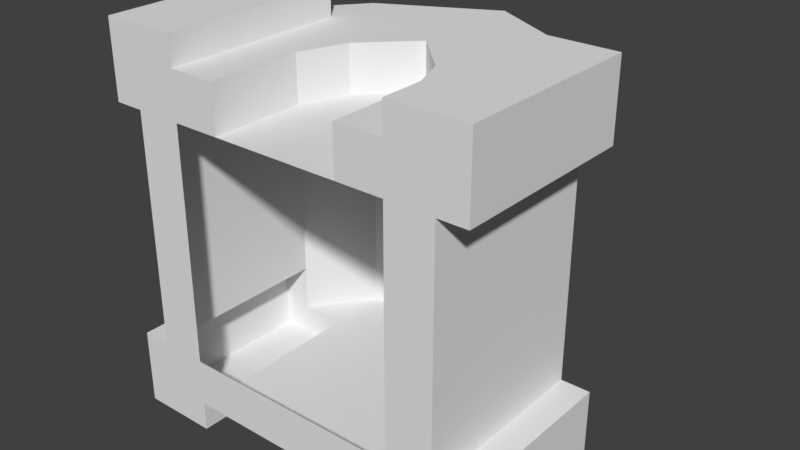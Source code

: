 # Source: barracks.blend  (saved by Blender 2.79.0; exported with 4.5.12 LTS)
import bpy
from mathutils import Matrix  # noqa: F401  (used for matrix-valued properties, if any)

bpy.ops.wm.read_factory_settings(use_empty=True)
scene = bpy.context.scene
scene.name = 'Scene'

# ---- collections
col_collection_1 = bpy.data.collections.new('Collection 1'); scene.collection.children.link(col_collection_1)

# ---- materials (node trees are filled in below, after node groups)
mat_material = bpy.data.materials.new('Material')
mat_material.alpha_threshold = 0.0
mat_material.use_transparent_shadow = False
mat_material.roughness = 0.5
mat_material.line_color = (0.0, 0.0, 0.0, 1.0)

# ---- material node trees

# ---- world
world_world = bpy.data.worlds.new('World'); scene.world = world_world
world_world.color = (0.05088, 0.05088, 0.05088)
world_world.use_sun_shadow = False
world_world.sun_shadow_jitter_overblur = 0.0
world_world.cycles.sampling_method = 'MANUAL'

# ---- meshes
me_barracks_door = bpy.data.meshes.new('barracks_door')
me_barracks_door.from_pydata([(0.55, -1.0, 1.0), (0.0, 0.6, 1.0), (0.55, -0.2, 1.0), (0.4, 0.2, 1.0), (0.0, 0.2, 1.0), (0.0, -0.2, 1.0), (0.0, 0.6, 1.0), (0.0, -1.0, 1.0)], [], [(0, 2, 5, 7), (2, 3, 4, 5), (1, 6, 4, 3)])
me_barracks_door.materials.append(mat_material)
me_barracks_door.use_remesh_preserve_volume = False
me_barracks_door.use_remesh_preserve_attributes = False
me_barracks_door.use_mirror_vertex_groups = False
me_barracks_door.update()
me_barracks_main = bpy.data.meshes.new('barracks_main')
me_barracks_main.from_pydata([(0.55, -1.0, 1.0), (0.55, -1.0, 1.4), (0.0, 0.6, 1.0), (0.0, 0.6, 1.4), (0.95, -1.0, 1.0), (0.95, -1.0, 1.4), (0.95, 0.6, 1.4), (0.0, 1.6, 1.4), (0.95, 1.1, 1.4), (0.55, -0.2, 1.0), (0.55, -0.2, 1.4), (0.95, -0.2, 1.4), (0.4, 0.2, 1.4), (0.4, 0.2, 1.0), (0.95, 0.2, 1.4), (1.35, 0.6, 1.4), (1.35, 0.6, 1.0), (1.35, 0.2, 1.0), (1.6, 0.6, -1.0), (1.35, -1.0, 1.4), (1.35, -1.0, 1.0), (1.35, -0.2, 1.0), (1.6, 0.2, -1.0), (1.35, 0.6, -1.0), (0.95, -1.0, -1.0), (1.35, 0.2, -1.0), (1.35, -1.0, -1.0), (1.35, -0.2, -1.0), (0.95, 0.6, -1.4), (1.35, 0.6, -1.4), (0.95, 0.2, -1.4), (0.95, 1.1, -1.4), (0.95, -1.0, -1.4), (0.95, -0.2, -1.4), (1.35, -1.0, -1.4), (0.0, 1.6, -1.4), (0.0, -1.0, -1.0), (0.0, -1.0, -1.4), (0.0, 0.2, -1.4), (0.0, 0.6, -1.4), (0.0, -0.2, -1.4), (0.95, -0.2, 1.65), (0.95, -1.0, 1.65), (0.95, 0.2, 1.65), (0.95, 0.6, 1.65), (1.35, 0.6, 1.65), (1.35, -0.2, 1.65), (1.35, -1.0, 1.65), (1.35, 0.2, 1.65), (1.6, 0.6, 1.4), (1.6, 0.6, 1.0), (1.6, 0.2, 1.0), (1.6, -0.2, 1.4), (1.6, -1.0, 1.4), (1.6, -1.0, 1.0), (1.6, -0.2, 1.0), (1.6, 0.2, 1.4), (1.6, 0.2, 1.65), (1.6, 0.6, 1.65), (1.6, -0.2, 1.65), (1.6, -1.0, 1.65), (1.6, -1.0, -1.0), (1.6, -0.2, -1.0), (1.6, -1.0, -1.4), (1.6, 0.2, -1.4), (1.6, 0.6, -1.4), (1.6, -0.2, -1.4), (0.95, 0.6, -1.65), (1.35, 0.6, -1.65), (0.95, 0.2, -1.65), (0.95, -1.0, -1.65), (0.95, -0.2, -1.65), (1.35, 0.2, -1.65), (1.35, -1.0, -1.65), (1.35, -0.2, -1.65), (1.6, -1.0, -1.65), (1.6, 0.2, -1.65), (1.6, 0.6, -1.65), (1.6, -0.2, -1.65)], [], [(13, 12, 3, 2), (11, 5, 42, 41), (14, 11, 41, 43), (4, 5, 1, 0), (11, 10, 1, 5), (3, 6, 8, 7), (14, 12, 10, 11), (0, 1, 10, 9), (8, 6, 15), (6, 3, 12, 14), (9, 10, 12, 13), (17, 16, 50, 51), (45, 48, 57, 58), (16, 15, 49, 50), (20, 4, 24, 26), (5, 4, 20, 19), (19, 20, 54, 53), (26, 24, 32, 34), (17, 21, 27, 25), (21, 20, 26, 27), (16, 17, 25, 23), (66, 63, 75, 78), (63, 34, 73, 75), (65, 64, 76, 77), (28, 31, 29), (34, 32, 70, 73), (33, 32, 37, 40), (27, 26, 61, 62), (26, 34, 63, 61), (30, 33, 40, 38), (28, 30, 38, 39), (32, 24, 36, 37), (31, 28, 39, 35), (41, 42, 47, 46), (44, 43, 48, 45), (43, 41, 46, 48), (6, 14, 43, 44), (20, 21, 55, 54), (48, 46, 59, 57), (15, 6, 44, 45), (5, 19, 47, 42), (55, 52, 53, 54), (51, 56, 52, 55), (50, 49, 56, 51), (56, 49, 58, 57), (53, 52, 59, 60), (52, 56, 57, 59), (15, 45, 58, 49), (46, 47, 60, 59), (47, 19, 53, 60), (21, 17, 51, 55), (62, 61, 63, 66), (22, 62, 66, 64), (18, 22, 64, 65), (23, 25, 22, 18), (29, 65, 77, 68), (29, 23, 18, 65), (25, 27, 62, 22), (30, 28, 67, 69), (69, 67, 68, 72), (70, 71, 74, 73), (71, 69, 72, 74), (73, 74, 78, 75), (72, 68, 77, 76), (74, 72, 76, 78), (32, 33, 71, 70), (28, 29, 68, 67), (64, 66, 78, 76), (33, 30, 69, 71)])
me_barracks_main.materials.append(mat_material)
me_barracks_main.use_remesh_preserve_volume = False
me_barracks_main.use_remesh_preserve_attributes = False
me_barracks_main.use_mirror_vertex_groups = False
me_barracks_main.update()
me_barracks_roof = bpy.data.meshes.new('barracks_roof')
me_barracks_roof.from_pydata([(0.0, 1.6, 1.4), (0.0, 1.6, 1.0), (0.95, 1.1, 1.0), (0.95, 1.1, 1.4), (1.35, 0.6, 1.4), (1.35, 0.6, 1.0), (1.35, 0.6, -1.0), (0.95, 1.1, -1.0), (1.35, 0.6, -1.4), (0.95, 1.1, -1.4), (0.0, 1.6, -1.0), (0.0, 1.6, -1.4)], [], [(1, 0, 3, 2), (2, 3, 4, 5), (7, 9, 11, 10), (2, 5, 6, 7), (7, 6, 8, 9), (2, 7, 10, 1)])
me_barracks_roof.materials.append(mat_material)
me_barracks_roof.use_remesh_preserve_volume = False
me_barracks_roof.use_remesh_preserve_attributes = False
me_barracks_roof.use_mirror_vertex_groups = False
me_barracks_roof.update()

# ---- objects
ob_barracks = bpy.data.objects.new('Barracks', None)
ob_barracks_door = bpy.data.objects.new('barracks_door', me_barracks_door)
ob_barracks_main = bpy.data.objects.new('barracks_main', me_barracks_main)
ob_barracks_roof = bpy.data.objects.new('barracks_roof', me_barracks_roof)

# ---- transforms, parenting, visibility, modifiers, constraints
ob_barracks.location = (0.0, 0.0, 0.0)
ob_barracks.empty_image_offset = (0.0, 0.0)
ob_barracks.lineart.crease_threshold = 0.0
ob_barracks_door.parent = ob_barracks
ob_barracks_door.location = (0.0, 1.0, 0.0)
ob_barracks_door.lock_rotations_4d = False
ob_barracks_door.empty_display_type = 'ARROWS'
ob_barracks_door.lineart.crease_threshold = 0.0
_m = ob_barracks_door.modifiers.new('Mirror', 'MIRROR')
_m.use_clip = True
ob_barracks_main.parent = ob_barracks
ob_barracks_main.location = (0.0, 1.0, 0.0)
ob_barracks_main.lock_rotations_4d = False
ob_barracks_main.empty_display_type = 'ARROWS'
ob_barracks_main.lineart.crease_threshold = 0.0
_m = ob_barracks_main.modifiers.new('Mirror', 'MIRROR')
_m.use_clip = True
ob_barracks_roof.parent = ob_barracks
ob_barracks_roof.location = (0.0, 1.0, 0.0)
ob_barracks_roof.lock_rotations_4d = False
ob_barracks_roof.empty_display_type = 'ARROWS'
ob_barracks_roof.lineart.crease_threshold = 0.0
_m = ob_barracks_roof.modifiers.new('Mirror', 'MIRROR')
_m.use_clip = True

# ---- collection membership
col_collection_1.objects.link(ob_barracks)
col_collection_1.objects.link(ob_barracks_door)
col_collection_1.objects.link(ob_barracks_main)
col_collection_1.objects.link(ob_barracks_roof)

# ---- scene / render settings (as saved in the file)
scene.frame_start = 1; scene.frame_end = 250; scene.frame_set(1)
scene.render.engine = 'BLENDER_EEVEE_NEXT'
scene.render.resolution_percentage = 50
scene.render.dither_intensity = 0.0
scene.cycles.use_denoising = False
scene.cycles.samples = 128
scene.cycles.sampling_pattern = 'TABULATED_SOBOL'
scene.cycles.use_adaptive_sampling = False
scene.cycles.use_light_tree = False
scene.cycles.blur_glossy = 0.0
scene.cycles.sample_clamp_indirect = 0.0
scene.view_settings.view_transform = 'Standard'
bpy.context.view_layer.update()

# ---- added for rendering (the .blend has no active camera and no usable light): camera, sun
cam_auto = bpy.data.cameras.new('AutoCamera')
cam_auto.lens = 50.0
cam_auto.sensor_width = 36.0
cam_auto.clip_end = 1000.0
ob_auto_camera = bpy.data.objects.new('AutoCamera', cam_auto)
scene.collection.objects.link(ob_auto_camera)
ob_auto_camera.location = (4.8862, -4.56344, 3.90896)
ob_auto_camera.rotation_euler = (1.09748, -7.21219e-08, 0.694738)
scene.camera = ob_auto_camera
light_auto_sun = bpy.data.lights.new('AutoSun', 'SUN')
light_auto_sun.energy = 3.0
light_auto_sun.angle = 0.0523599
ob_auto_sun = bpy.data.objects.new('AutoSun', light_auto_sun)
scene.collection.objects.link(ob_auto_sun)
ob_auto_sun.rotation_euler = (0.872665, 0.174533, 0.523599)
bpy.context.view_layer.update()
